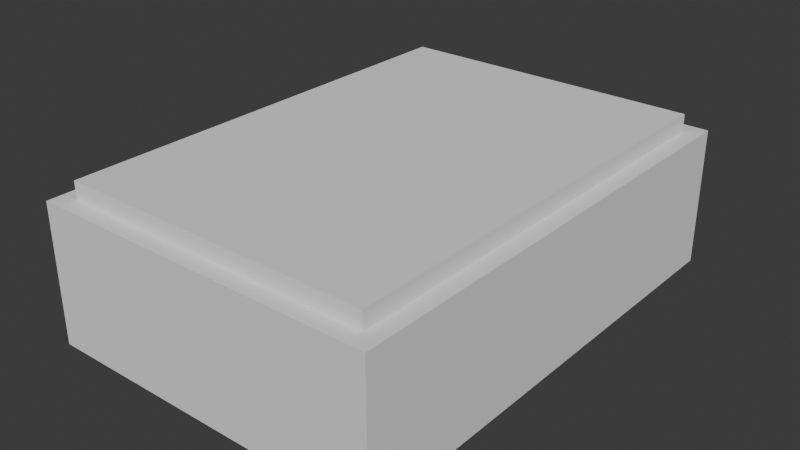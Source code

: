 # Source: Room1.blend  (saved by Blender 5.2.45; exported with 4.5.12 LTS)
import bpy
from mathutils import Matrix  # noqa: F401  (used for matrix-valued properties, if any)

bpy.ops.wm.read_factory_settings(use_empty=True)
scene = bpy.context.scene
scene.name = 'Scene'

# ---- collections
col_collection = bpy.data.collections.new('Collection'); scene.collection.children.link(col_collection)

# ---- world
world_world = bpy.data.worlds.new('World'); scene.world = world_world
world_world.use_nodes = True; world_world.node_tree.nodes.clear()
_N = world_world.node_tree.nodes; _L = world_world.node_tree.links
n0 = _N.new('ShaderNodeOutputWorld'); n0.name = 'World Output'; n0.location = (200, 100)
n1 = _N.new('ShaderNodeBackground'); n1.name = 'Background'; n1.location = (-200, 100)
n1.inputs[0].default_value = (0.05088, 0.05088, 0.05088, 1.0)
_L.new(n1.outputs[0], n0.inputs[0])
n0.is_active_output = True
world_world.color = (0.05088, 0.05088, 0.05088)
world_world.sun_shadow_jitter_overblur = 0.0

# ---- meshes
me_cube_001 = bpy.data.meshes.new('Cube.001')
me_cube_001.from_pydata([(-1.0, -1.0, -1.0), (-1.0, -1.0, 1.0), (-1.0, 1.0, -1.0), (-1.0, 1.0, 1.0), (1.0, -1.0, -1.0), (1.0, -1.0, 1.0), (1.0, 1.0, -1.0), (1.0, 1.0, 1.0)], [], [(0, 1, 3, 2), (2, 3, 7, 6), (6, 7, 5, 4), (4, 5, 1, 0), (2, 6, 4, 0), (7, 3, 1, 5)])
_uv = me_cube_001.uv_layers.new(name='UVMap')
_uv.uv.foreach_set('vector', [0.375, 0.0, 0.625, 0.0, 0.625, 0.25, 0.375, 0.25, 0.375, 0.25, 0.625, 0.25, 0.625, 0.5, 0.375, 0.5, 0.375, 0.5, 0.625, 0.5, 0.625, 0.75, 0.375, 0.75, 0.375, 0.75, 0.625, 0.75, 0.625, 1.0, 0.375, 1.0, 0.125, 0.5, 0.375, 0.5, 0.375, 0.75, 0.125, 0.75, 0.625, 0.5, 0.875, 0.5, 0.875, 0.75, 0.625, 0.75])
me_cube_001.update()
me_cube_002 = bpy.data.meshes.new('Cube.002')
me_cube_002.from_pydata([(-1.0, -1.0, -1.0), (-1.0, -1.0, 1.0), (-1.0, 1.0, -1.0), (-1.0, 1.0, 1.0), (1.0, -1.0, -1.0), (1.0, -1.0, 1.0), (1.0, 1.0, -1.0), (1.0, 1.0, 1.0)], [], [(0, 1, 3, 2), (2, 3, 7, 6), (6, 7, 5, 4), (4, 5, 1, 0), (2, 6, 4, 0), (7, 3, 1, 5)])
_uv = me_cube_002.uv_layers.new(name='UVMap')
_uv.uv.foreach_set('vector', [0.375, 0.0, 0.625, 0.0, 0.625, 0.25, 0.375, 0.25, 0.375, 0.25, 0.625, 0.25, 0.625, 0.5, 0.375, 0.5, 0.375, 0.5, 0.625, 0.5, 0.625, 0.75, 0.375, 0.75, 0.375, 0.75, 0.625, 0.75, 0.625, 1.0, 0.375, 1.0, 0.125, 0.5, 0.375, 0.5, 0.375, 0.75, 0.125, 0.75, 0.625, 0.5, 0.875, 0.5, 0.875, 0.75, 0.625, 0.75])
me_cube_002.update()

# ---- objects
ob_cube = bpy.data.objects.new('Cube', me_cube_001)
ob_cube_001 = bpy.data.objects.new('Cube.001', me_cube_002)

# ---- transforms, parenting, visibility, modifiers, constraints
ob_cube.location = (0.0, 0.0, 0.0)
ob_cube.scale = (0.5, 0.7, 0.2)
_m = ob_cube.modifiers.new('Boolean', 'BOOLEAN')
_m.object = ob_cube_001
ob_cube_001.location = (0.0, 0.0, 0.05)
ob_cube_001.scale = (0.45, 0.65, 0.2)

# ---- collection membership
col_collection.objects.link(ob_cube)
col_collection.objects.link(ob_cube_001)

# ---- scene / render settings (as saved in the file)
scene.frame_start = 1; scene.frame_end = 250; scene.frame_set(1)
scene.render.engine = 'BLENDER_EEVEE_NEXT'
scene.render.bake_bias = 0.0
scene.render.bake_samples = 0
scene.render.compositor_device = 'GPU'
scene.eevee.use_volume_custom_range = False
scene.eevee.fast_gi_thickness_near = 0.1
scene.eevee.fast_gi_thickness_far = 0.0
scene.eevee.ray_tracing_options.screen_trace_thickness = 0.1
bpy.context.view_layer.update()

# ---- added for rendering (the .blend has no active camera and no usable light): camera, sun
cam_auto = bpy.data.cameras.new('AutoCamera')
cam_auto.lens = 50.0
cam_auto.sensor_width = 36.0
cam_auto.clip_end = 1000.0
ob_auto_camera = bpy.data.objects.new('AutoCamera', cam_auto)
scene.collection.objects.link(ob_auto_camera)
ob_auto_camera.location = (1.64537, -1.97444, 1.34129)
ob_auto_camera.rotation_euler = (1.09748, -7.21219e-08, 0.694738)
scene.camera = ob_auto_camera
light_auto_sun = bpy.data.lights.new('AutoSun', 'SUN')
light_auto_sun.energy = 3.0
light_auto_sun.angle = 0.0523599
ob_auto_sun = bpy.data.objects.new('AutoSun', light_auto_sun)
scene.collection.objects.link(ob_auto_sun)
ob_auto_sun.rotation_euler = (0.872665, 0.174533, 0.523599)
bpy.context.view_layer.update()
